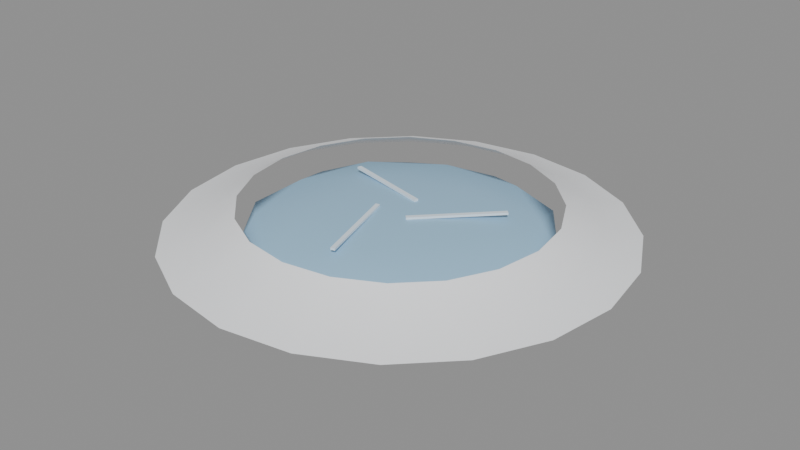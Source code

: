 # Source: hole-frozen.blend  (saved by Blender 5.2.45; exported with 4.5.12 LTS)
import bpy
from mathutils import Matrix  # noqa: F401  (used for matrix-valued properties, if any)

bpy.ops.wm.read_factory_settings(use_empty=True)
scene = bpy.context.scene
scene.name = 'Scene'

# ---- materials (node trees are filled in below, after node groups)
mat_gloss_ice_lid = bpy.data.materials.new('Gloss Ice Lid')
mat_gloss_ice_lid.diffuse_color = (0.3419, 0.5776, 0.7758, 1.0)
mat_gloss_ice_crack = bpy.data.materials.new('Gloss Ice Crack')
mat_gloss_ice_crack.diffuse_color = (0.7913, 0.9047, 1.0, 1.0)
mat_snow_cap = bpy.data.materials.new('Snow Cap')
mat_snow_cap.diffuse_color = (0.956, 0.9734, 1.0, 1.0)

# ---- material node trees
mat_gloss_ice_lid.use_nodes = True; mat_gloss_ice_lid.node_tree.nodes.clear()
_N = mat_gloss_ice_lid.node_tree.nodes; _L = mat_gloss_ice_lid.node_tree.links
n0 = _N.new('ShaderNodeBsdfPrincipled'); n0.name = 'Principled BSDF'; n0.location = (-200, 100)
n0.inputs[0].default_value = (0.3419, 0.5776, 0.7758, 1.0)
n0.inputs[10].default_value = 0.005
n1 = _N.new('ShaderNodeOutputMaterial'); n1.name = 'Material Output'; n1.location = (200, 100)
_L.new(n0.outputs[0], n1.inputs[0])
n1.is_active_output = True
mat_gloss_ice_crack.use_nodes = True; mat_gloss_ice_crack.node_tree.nodes.clear()
_N = mat_gloss_ice_crack.node_tree.nodes; _L = mat_gloss_ice_crack.node_tree.links
n0 = _N.new('ShaderNodeBsdfPrincipled'); n0.name = 'Principled BSDF'; n0.location = (-200, 100)
n0.inputs[0].default_value = (0.7913, 0.9047, 1.0, 1.0)
n0.inputs[10].default_value = 0.005
n1 = _N.new('ShaderNodeOutputMaterial'); n1.name = 'Material Output'; n1.location = (200, 100)
_L.new(n0.outputs[0], n1.inputs[0])
n1.is_active_output = True
mat_snow_cap.use_nodes = True; mat_snow_cap.node_tree.nodes.clear()
_N = mat_snow_cap.node_tree.nodes; _L = mat_snow_cap.node_tree.links
n0 = _N.new('ShaderNodeBsdfPrincipled'); n0.name = 'Principled BSDF'; n0.location = (-200, 100)
n0.inputs[0].default_value = (0.956, 0.9734, 1.0, 1.0)
n0.inputs[10].default_value = 0.005
n1 = _N.new('ShaderNodeOutputMaterial'); n1.name = 'Material Output'; n1.location = (200, 100)
_L.new(n0.outputs[0], n1.inputs[0])
n1.is_active_output = True

# ---- meshes
me_icosphere = bpy.data.meshes.new('Icosphere')
me_icosphere.from_pydata([(0.0, 0.0, -1.0), (0.7236, -0.5257, -0.4472), (-0.2764, -0.8506, -0.4472), (-0.8944, 0.0, -0.4472), (-0.2764, 0.8506, -0.4472), (0.7236, 0.5257, -0.4472), (0.2764, -0.8506, 0.4472), (-0.7236, -0.5257, 0.4472), (-0.7236, 0.5257, 0.4472), (0.2764, 0.8506, 0.4472), (0.8944, 0.0, 0.4472), (0.0, 0.0, 1.0), (-0.1625, -0.5, -0.8507), (0.4253, -0.309, -0.8507), (0.2629, -0.809, -0.5257), (0.8506, 0.0, -0.5257), (0.4253, 0.309, -0.8507), (-0.5257, 0.0, -0.8507), (-0.6882, -0.5, -0.5257), (-0.1625, 0.5, -0.8507), (-0.6882, 0.5, -0.5257), (0.2629, 0.809, -0.5257), (0.9511, -0.309, 0.0), (0.9511, 0.309, 0.0), (0.0, -1.0, 0.0), (0.5878, -0.809, 0.0), (-0.9511, -0.309, 0.0), (-0.5878, -0.809, 0.0), (-0.5878, 0.809, 0.0), (-0.9511, 0.309, 0.0), (0.5878, 0.809, 0.0), (0.0, 1.0, 0.0), (0.6882, -0.5, 0.5257), (-0.2629, -0.809, 0.5257), (-0.8506, 0.0, 0.5257), (-0.2629, 0.809, 0.5257), (0.6882, 0.5, 0.5257), (0.1625, -0.5, 0.8507), (0.5257, 0.0, 0.8507), (-0.4253, -0.309, 0.8507), (-0.4253, 0.309, 0.8507), (0.1625, 0.5, 0.8507)], [], [(0, 13, 12), (1, 13, 15), (0, 12, 17), (0, 17, 19), (0, 19, 16), (1, 15, 22), (2, 14, 24), (3, 18, 26), (4, 20, 28), (5, 21, 30), (1, 22, 25), (2, 24, 27), (3, 26, 29), (4, 28, 31), (5, 30, 23), (6, 32, 37), (7, 33, 39), (8, 34, 40), (9, 35, 41), (10, 36, 38), (38, 41, 11), (38, 36, 41), (36, 9, 41), (41, 40, 11), (41, 35, 40), (35, 8, 40), (40, 39, 11), (40, 34, 39), (34, 7, 39), (39, 37, 11), (39, 33, 37), (33, 6, 37), (37, 38, 11), (37, 32, 38), (32, 10, 38), (23, 36, 10), (23, 30, 36), (30, 9, 36), (31, 35, 9), (31, 28, 35), (28, 8, 35), (29, 34, 8), (29, 26, 34), (26, 7, 34), (27, 33, 7), (27, 24, 33), (24, 6, 33), (25, 32, 6), (25, 22, 32), (22, 10, 32), (30, 31, 9), (30, 21, 31), (21, 4, 31), (28, 29, 8), (28, 20, 29), (20, 3, 29), (26, 27, 7), (26, 18, 27), (18, 2, 27), (24, 25, 6), (24, 14, 25), (14, 1, 25), (22, 23, 10), (22, 15, 23), (15, 5, 23), (16, 21, 5), (16, 19, 21), (19, 4, 21), (19, 20, 4), (19, 17, 20), (17, 3, 20), (17, 18, 3), (17, 12, 18), (12, 2, 18), (15, 16, 5), (15, 13, 16), (13, 0, 16), (12, 14, 2), (12, 13, 14), (13, 1, 14)])
me_icosphere.polygons.foreach_set('use_smooth', [True] * 80)
_uv = me_icosphere.uv_layers.new(name='UVMap')
_uv.uv.foreach_set('vector', [0.1818, 0.0, 0.2273, 0.07873, 0.1364, 0.07873, 0.2727, 0.1575, 0.3182, 0.07873, 0.3636, 0.1575, 0.9091, 0.0, 0.9545, 0.07873, 0.8636, 0.07873, 0.7273, 0.0, 0.7727, 0.07873, 0.6818, 0.07873, 0.5455, 0.0, 0.5909, 0.07873, 0.5, 0.07873, 0.2727, 0.1575, 0.3636, 0.1575, 0.3182, 0.2362, 0.09091, 0.1575, 0.1818, 0.1575, 0.1364, 0.2362, 0.8182, 0.1575, 0.9091, 0.1575, 0.8636, 0.2362, 0.6364, 0.1575, 0.7273, 0.1575, 0.6818, 0.2362, 0.4545, 0.1575, 0.5455, 0.1575, 0.5, 0.2362, 0.2727, 0.1575, 0.3182, 0.2362, 0.2273, 0.2362, 0.09091, 0.1575, 0.1364, 0.2362, 0.04546, 0.2362, 0.8182, 0.1575, 0.8636, 0.2362, 0.7727, 0.2362, 0.6364, 0.1575, 0.6818, 0.2362, 0.5909, 0.2362, 0.4545, 0.1575, 0.5, 0.2362, 0.4091, 0.2362, 0.1818, 0.3149, 0.2727, 0.3149, 0.2273, 0.3937, 0.0, 0.3149, 0.09091, 0.3149, 0.04546, 0.3937, 0.7273, 0.3149, 0.8182, 0.3149, 0.7727, 0.3937, 0.5455, 0.3149, 0.6364, 0.3149, 0.5909, 0.3937, 0.3636, 0.3149, 0.4545, 0.3149, 0.4091, 0.3937, 0.4091, 0.3937, 0.5, 0.3937, 0.4545, 0.4724, 0.4091, 0.3937, 0.4545, 0.3149, 0.5, 0.3937, 0.4545, 0.3149, 0.5455, 0.3149, 0.5, 0.3937, 0.5909, 0.3937, 0.6818, 0.3937, 0.6364, 0.4724, 0.5909, 0.3937, 0.6364, 0.3149, 0.6818, 0.3937, 0.6364, 0.3149, 0.7273, 0.3149, 0.6818, 0.3937, 0.7727, 0.3937, 0.8636, 0.3937, 0.8182, 0.4724, 0.7727, 0.3937, 0.8182, 0.3149, 0.8636, 0.3937, 0.8182, 0.3149, 0.9091, 0.3149, 0.8636, 0.3937, 0.04546, 0.3937, 0.1364, 0.3937, 0.09091, 0.4724, 0.04546, 0.3937, 0.09091, 0.3149, 0.1364, 0.3937, 0.09091, 0.3149, 0.1818, 0.3149, 0.1364, 0.3937, 0.2273, 0.3937, 0.3182, 0.3937, 0.2727, 0.4724, 0.2273, 0.3937, 0.2727, 0.3149, 0.3182, 0.3937, 0.2727, 0.3149, 0.3636, 0.3149, 0.3182, 0.3937, 0.4091, 0.2362, 0.4545, 0.3149, 0.3636, 0.3149, 0.4091, 0.2362, 0.5, 0.2362, 0.4545, 0.3149, 0.5, 0.2362, 0.5455, 0.3149, 0.4545, 0.3149, 0.5909, 0.2362, 0.6364, 0.3149, 0.5455, 0.3149, 0.5909, 0.2362, 0.6818, 0.2362, 0.6364, 0.3149, 0.6818, 0.2362, 0.7273, 0.3149, 0.6364, 0.3149, 0.7727, 0.2362, 0.8182, 0.3149, 0.7273, 0.3149, 0.7727, 0.2362, 0.8636, 0.2362, 0.8182, 0.3149, 0.8636, 0.2362, 0.9091, 0.3149, 0.8182, 0.3149, 0.04546, 0.2362, 0.09091, 0.3149, 0.0, 0.3149, 0.04546, 0.2362, 0.1364, 0.2362, 0.09091, 0.3149, 0.1364, 0.2362, 0.1818, 0.3149, 0.09091, 0.3149, 0.2273, 0.2362, 0.2727, 0.3149, 0.1818, 0.3149, 0.2273, 0.2362, 0.3182, 0.2362, 0.2727, 0.3149, 0.3182, 0.2362, 0.3636, 0.3149, 0.2727, 0.3149, 0.5, 0.2362, 0.5909, 0.2362, 0.5455, 0.3149, 0.5, 0.2362, 0.5455, 0.1575, 0.5909, 0.2362, 0.5455, 0.1575, 0.6364, 0.1575, 0.5909, 0.2362, 0.6818, 0.2362, 0.7727, 0.2362, 0.7273, 0.3149, 0.6818, 0.2362, 0.7273, 0.1575, 0.7727, 0.2362, 0.7273, 0.1575, 0.8182, 0.1575, 0.7727, 0.2362, 0.8636, 0.2362, 0.9545, 0.2362, 0.9091, 0.3149, 0.8636, 0.2362, 0.9091, 0.1575, 0.9545, 0.2362, 0.9091, 0.1575, 1.0, 0.1575, 0.9545, 0.2362, 0.1364, 0.2362, 0.2273, 0.2362, 0.1818, 0.3149, 0.1364, 0.2362, 0.1818, 0.1575, 0.2273, 0.2362, 0.1818, 0.1575, 0.2727, 0.1575, 0.2273, 0.2362, 0.3182, 0.2362, 0.4091, 0.2362, 0.3636, 0.3149, 0.3182, 0.2362, 0.3636, 0.1575, 0.4091, 0.2362, 0.3636, 0.1575, 0.4545, 0.1575, 0.4091, 0.2362, 0.5, 0.07873, 0.5455, 0.1575, 0.4545, 0.1575, 0.5, 0.07873, 0.5909, 0.07873, 0.5455, 0.1575, 0.5909, 0.07873, 0.6364, 0.1575, 0.5455, 0.1575, 0.6818, 0.07873, 0.7273, 0.1575, 0.6364, 0.1575, 0.6818, 0.07873, 0.7727, 0.07873, 0.7273, 0.1575, 0.7727, 0.07873, 0.8182, 0.1575, 0.7273, 0.1575, 0.8636, 0.07873, 0.9091, 0.1575, 0.8182, 0.1575, 0.8636, 0.07873, 0.9545, 0.07873, 0.9091, 0.1575, 0.9545, 0.07873, 1.0, 0.1575, 0.9091, 0.1575, 0.3636, 0.1575, 0.4091, 0.07873, 0.4545, 0.1575, 0.3636, 0.1575, 0.3182, 0.07873, 0.4091, 0.07873, 0.3182, 0.07873, 0.3636, 0.0, 0.4091, 0.07873, 0.1364, 0.07873, 0.1818, 0.1575, 0.09091, 0.1575, 0.1364, 0.07873, 0.2273, 0.07873, 0.1818, 0.1575, 0.2273, 0.07873, 0.2727, 0.1575, 0.1818, 0.1575])
me_icosphere.materials.append(mat_gloss_ice_lid)
me_icosphere.update()
me_box = bpy.data.meshes.new('box')
me_box.from_pydata([(-0.13, -0.006, -0.003), (0.13, -0.006, -0.003), (-0.13, 0.006, -0.003), (0.13, 0.006, -0.003), (-0.13, -0.006, 0.003), (0.13, -0.006, 0.003), (-0.13, 0.006, 0.003), (0.13, 0.006, 0.003)], [], [(0, 2, 3, 1), (4, 5, 7, 6), (0, 1, 5, 4), (2, 6, 7, 3), (0, 4, 6, 2), (1, 3, 7, 5)])
me_box.materials.append(mat_gloss_ice_crack)
me_box.update()
me_box_001 = bpy.data.meshes.new('box.001')
me_box_001.from_pydata([(-0.13, -0.006, -0.003), (0.13, -0.006, -0.003), (-0.13, 0.006, -0.003), (0.13, 0.006, -0.003), (-0.13, -0.006, 0.003), (0.13, -0.006, 0.003), (-0.13, 0.006, 0.003), (0.13, 0.006, 0.003)], [], [(0, 2, 3, 1), (4, 5, 7, 6), (0, 1, 5, 4), (2, 6, 7, 3), (0, 4, 6, 2), (1, 3, 7, 5)])
me_box_001.materials.append(mat_gloss_ice_crack)
me_box_001.update()
me_box_002 = bpy.data.meshes.new('box.002')
me_box_002.from_pydata([(-0.13, -0.006, -0.003), (0.13, -0.006, -0.003), (-0.13, 0.006, -0.003), (0.13, 0.006, -0.003), (-0.13, -0.006, 0.003), (0.13, -0.006, 0.003), (-0.13, 0.006, 0.003), (0.13, 0.006, 0.003)], [], [(0, 2, 3, 1), (4, 5, 7, 6), (0, 1, 5, 4), (2, 6, 7, 3), (0, 4, 6, 2), (1, 3, 7, 5)])
me_box_002.materials.append(mat_gloss_ice_crack)
me_box_002.update()
me_drift = bpy.data.meshes.new('drift')
me_drift.from_pydata([(0.42, 0.0, 0.08), (0.3994, 0.1298, 0.08), (0.3398, 0.2469, 0.08), (0.2469, 0.3398, 0.08), (0.1298, 0.3994, 0.08), (2.572e-17, 0.42, 0.08), (-0.1298, 0.3994, 0.08), (-0.2469, 0.3398, 0.08), (-0.3398, 0.2469, 0.08), (-0.3994, 0.1298, 0.08), (-0.42, 5.144e-17, 0.08), (-0.3994, -0.1298, 0.08), (-0.3398, -0.2469, 0.08), (-0.2469, -0.3398, 0.08), (-0.1298, -0.3994, 0.08), (-7.715e-17, -0.42, 0.08), (0.1298, -0.3994, 0.08), (0.2469, -0.3398, 0.08), (0.3398, -0.2469, 0.08), (0.3994, -0.1298, 0.08), (0.52, 0.0, 0.025), (0.4945, 0.1607, 0.025), (0.4207, 0.3056, 0.025), (0.3056, 0.4207, 0.025), (0.1607, 0.4945, 0.025), (3.184e-17, 0.52, 0.025), (-0.1607, 0.4945, 0.025), (-0.3056, 0.4207, 0.025), (-0.4207, 0.3056, 0.025), (-0.4945, 0.1607, 0.025), (-0.52, 6.368e-17, 0.025), (-0.4945, -0.1607, 0.025), (-0.4207, -0.3056, 0.025), (-0.3056, -0.4207, 0.025), (-0.1607, -0.4945, 0.025), (-9.552e-17, -0.52, 0.025), (0.1607, -0.4945, 0.025), (0.3056, -0.4207, 0.025), (0.4207, -0.3056, 0.025), (0.4945, -0.1607, 0.025), (0.62, 0.0, 0.0), (0.5897, 0.1916, 0.0), (0.5016, 0.3644, 0.0), (0.3644, 0.5016, 0.0), (0.1916, 0.5897, 0.0), (3.796e-17, 0.62, 0.0), (-0.1916, 0.5897, 0.0), (-0.3644, 0.5016, 0.0), (-0.5016, 0.3644, 0.0), (-0.5897, 0.1916, 0.0), (-0.62, 7.593e-17, 0.0), (-0.5897, -0.1916, 0.0), (-0.5016, -0.3644, 0.0), (-0.3644, -0.5016, 0.0), (-0.1916, -0.5897, 0.0), (-1.139e-16, -0.62, 0.0), (0.1916, -0.5897, 0.0), (0.3644, -0.5016, 0.0), (0.5016, -0.3644, 0.0), (0.5897, -0.1916, 0.0)], [], [(0, 1, 21, 20), (1, 2, 22, 21), (2, 3, 23, 22), (3, 4, 24, 23), (4, 5, 25, 24), (5, 6, 26, 25), (6, 7, 27, 26), (7, 8, 28, 27), (8, 9, 29, 28), (9, 10, 30, 29), (10, 11, 31, 30), (11, 12, 32, 31), (12, 13, 33, 32), (13, 14, 34, 33), (14, 15, 35, 34), (15, 16, 36, 35), (16, 17, 37, 36), (17, 18, 38, 37), (18, 19, 39, 38), (19, 0, 20, 39), (20, 21, 41, 40), (21, 22, 42, 41), (22, 23, 43, 42), (23, 24, 44, 43), (24, 25, 45, 44), (25, 26, 46, 45), (26, 27, 47, 46), (27, 28, 48, 47), (28, 29, 49, 48), (29, 30, 50, 49), (30, 31, 51, 50), (31, 32, 52, 51), (32, 33, 53, 52), (33, 34, 54, 53), (34, 35, 55, 54), (35, 36, 56, 55), (36, 37, 57, 56), (37, 38, 58, 57), (38, 39, 59, 58), (39, 20, 40, 59)])
me_drift.polygons.foreach_set('use_smooth', [True] * 40)
me_drift.materials.append(mat_snow_cap)
me_drift.update()

# ---- objects
ob_ball = bpy.data.objects.new('ball', me_icosphere)
ob_box = bpy.data.objects.new('box', me_box)
ob_box_001 = bpy.data.objects.new('box.001', me_box_001)
ob_box_002 = bpy.data.objects.new('box.002', me_box_002)
ob_drift = bpy.data.objects.new('drift', me_drift)

# ---- transforms, parenting, visibility, modifiers, constraints
ob_ball.location = (0.0, 0.0, 0.0)
ob_ball.scale = (0.42, 0.42, 0.06)
ob_box.location = (0.1382, 0.05841, 0.06)
ob_box.rotation_euler = (0.0, 0.0, 0.8)
ob_box_001.location = (-0.1202, 0.08977, 0.06)
ob_box_001.rotation_euler = (0.0, 0.0, 2.9)
ob_box_002.location = (-0.01682, -0.1491, 0.06)
ob_box_002.rotation_euler = (0.0, 0.0, 5.0)
ob_drift.location = (0.0, 0.0, 0.0)

# ---- collection membership
scene.collection.objects.link(ob_ball)
scene.collection.objects.link(ob_box)
scene.collection.objects.link(ob_box_001)
scene.collection.objects.link(ob_box_002)
scene.collection.objects.link(ob_drift)

# ---- scene / render settings (as saved in the file)
scene.frame_start = 1; scene.frame_end = 250; scene.frame_set(1)
scene.render.engine = 'BLENDER_EEVEE_NEXT'
scene.render.bake_bias = 0.0
scene.render.bake_samples = 0
scene.render.compositor_device = 'GPU'
scene.eevee.use_volume_custom_range = False
scene.eevee.fast_gi_thickness_near = 0.1
scene.eevee.fast_gi_thickness_far = 0.0
scene.eevee.ray_tracing_options.screen_trace_thickness = 0.1
bpy.context.view_layer.update()

# ---- added for rendering (the .blend has no active camera and no usable light): camera, sun + grey world if the file has none
cam_auto = bpy.data.cameras.new('AutoCamera')
cam_auto.lens = 50.0
cam_auto.sensor_width = 36.0
cam_auto.clip_end = 1000.0
ob_auto_camera = bpy.data.objects.new('AutoCamera', cam_auto)
scene.collection.objects.link(ob_auto_camera)
ob_auto_camera.location = (1.62766, -1.95319, 1.31213)
ob_auto_camera.rotation_euler = (1.09748, -7.21219e-08, 0.694738)
scene.camera = ob_auto_camera
light_auto_sun = bpy.data.lights.new('AutoSun', 'SUN')
light_auto_sun.energy = 3.0
light_auto_sun.angle = 0.0523599
ob_auto_sun = bpy.data.objects.new('AutoSun', light_auto_sun)
scene.collection.objects.link(ob_auto_sun)
ob_auto_sun.rotation_euler = (0.872665, 0.174533, 0.523599)
if scene.world is None:
    world_auto = bpy.data.worlds.new('AutoWorld')
    world_auto.color = (0.3, 0.3, 0.3)
    scene.world = world_auto
bpy.context.view_layer.update()
